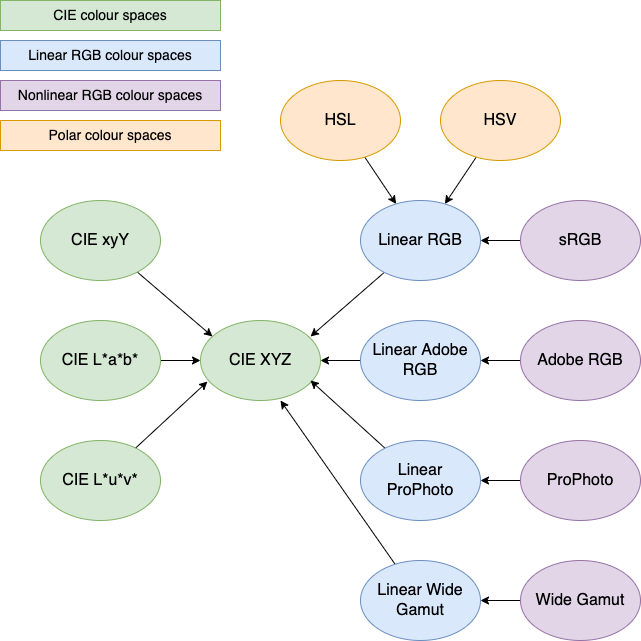

The diagram above was exported from draw.io. Its source (the exported page's mxGraphModel, read from the mxfile embedded in the PNG):
<mxGraphModel dx="1106" dy="997" grid="1" gridSize="10" guides="1" tooltips="1" connect="1" arrows="1" fold="1" page="1" pageScale="1" pageWidth="827" pageHeight="1169" math="0" shadow="0">
  <root>
    <mxCell id="0" />
    <mxCell id="1" parent="0" />
    <mxCell id="ugq9xhoPoMMtB-8sLs-u-1" value="&lt;font style=&quot;font-size: 16px&quot;&gt;CIE XYZ&lt;/font&gt;" style="ellipse;whiteSpace=wrap;html=1;fillColor=#d5e8d4;strokeColor=#82b366;" parent="1" vertex="1">
      <mxGeometry x="280" y="400" width="120" height="80" as="geometry" />
    </mxCell>
    <mxCell id="ugq9xhoPoMMtB-8sLs-u-41" value="" style="rounded=0;orthogonalLoop=1;jettySize=auto;html=1;fontFamily=Helvetica;fontSize=14;fontColor=default;entryX=0.1;entryY=0.2;entryDx=0;entryDy=0;entryPerimeter=0;" parent="1" source="ugq9xhoPoMMtB-8sLs-u-2" target="ugq9xhoPoMMtB-8sLs-u-1" edge="1">
      <mxGeometry relative="1" as="geometry" />
    </mxCell>
    <mxCell id="ugq9xhoPoMMtB-8sLs-u-2" value="&lt;font style=&quot;font-size: 16px&quot;&gt;CIE xyY&lt;/font&gt;" style="ellipse;whiteSpace=wrap;html=1;fillColor=#d5e8d4;strokeColor=#82b366;" parent="1" vertex="1">
      <mxGeometry x="120" y="280" width="120" height="80" as="geometry" />
    </mxCell>
    <mxCell id="ugq9xhoPoMMtB-8sLs-u-37" value="" style="edgeStyle=orthogonalEdgeStyle;rounded=0;orthogonalLoop=1;jettySize=auto;html=1;fontFamily=Helvetica;fontSize=14;fontColor=default;" parent="1" source="ugq9xhoPoMMtB-8sLs-u-3" target="ugq9xhoPoMMtB-8sLs-u-1" edge="1">
      <mxGeometry relative="1" as="geometry" />
    </mxCell>
    <mxCell id="ugq9xhoPoMMtB-8sLs-u-3" value="&lt;font style=&quot;font-size: 16px&quot;&gt;CIE L*a*b*&lt;/font&gt;" style="ellipse;whiteSpace=wrap;html=1;fillColor=#d5e8d4;strokeColor=#82b366;" parent="1" vertex="1">
      <mxGeometry x="120" y="400" width="120" height="80" as="geometry" />
    </mxCell>
    <mxCell id="ugq9xhoPoMMtB-8sLs-u-39" value="" style="rounded=0;orthogonalLoop=1;jettySize=auto;html=1;fontFamily=Helvetica;fontSize=14;fontColor=default;entryX=0.058;entryY=0.763;entryDx=0;entryDy=0;entryPerimeter=0;" parent="1" source="ugq9xhoPoMMtB-8sLs-u-4" target="ugq9xhoPoMMtB-8sLs-u-1" edge="1">
      <mxGeometry relative="1" as="geometry" />
    </mxCell>
    <mxCell id="ugq9xhoPoMMtB-8sLs-u-4" value="&lt;font style=&quot;font-size: 16px&quot;&gt;CIE L*u*v*&lt;/font&gt;" style="ellipse;whiteSpace=wrap;html=1;fillColor=#d5e8d4;strokeColor=#82b366;" parent="1" vertex="1">
      <mxGeometry x="120" y="520" width="120" height="80" as="geometry" />
    </mxCell>
    <mxCell id="ugq9xhoPoMMtB-8sLs-u-43" value="" style="edgeStyle=none;rounded=0;orthogonalLoop=1;jettySize=auto;html=1;fontFamily=Helvetica;fontSize=14;fontColor=default;entryX=0.917;entryY=0.2;entryDx=0;entryDy=0;entryPerimeter=0;" parent="1" source="ugq9xhoPoMMtB-8sLs-u-5" target="ugq9xhoPoMMtB-8sLs-u-1" edge="1">
      <mxGeometry relative="1" as="geometry" />
    </mxCell>
    <mxCell id="ugq9xhoPoMMtB-8sLs-u-5" value="&lt;font&gt;&lt;font style=&quot;font-size: 16px&quot;&gt;Linear RGB&lt;/font&gt;&lt;br&gt;&lt;/font&gt;" style="ellipse;whiteSpace=wrap;html=1;fillColor=#dae8fc;strokeColor=#6c8ebf;" parent="1" vertex="1">
      <mxGeometry x="440" y="280" width="120" height="80" as="geometry" />
    </mxCell>
    <mxCell id="ugq9xhoPoMMtB-8sLs-u-45" value="" style="edgeStyle=none;rounded=0;orthogonalLoop=1;jettySize=auto;html=1;fontFamily=Helvetica;fontSize=14;fontColor=default;entryX=1;entryY=0.5;entryDx=0;entryDy=0;" parent="1" source="ugq9xhoPoMMtB-8sLs-u-6" target="ugq9xhoPoMMtB-8sLs-u-1" edge="1">
      <mxGeometry relative="1" as="geometry" />
    </mxCell>
    <mxCell id="ugq9xhoPoMMtB-8sLs-u-6" value="&lt;font&gt;&lt;font style=&quot;font-size: 16px&quot;&gt;Linear Adobe&lt;br&gt;RGB&lt;/font&gt;&lt;br&gt;&lt;/font&gt;" style="ellipse;whiteSpace=wrap;html=1;fillColor=#dae8fc;strokeColor=#6c8ebf;" parent="1" vertex="1">
      <mxGeometry x="440" y="400" width="120" height="80" as="geometry" />
    </mxCell>
    <mxCell id="ugq9xhoPoMMtB-8sLs-u-47" value="" style="edgeStyle=none;rounded=0;orthogonalLoop=1;jettySize=auto;html=1;fontFamily=Helvetica;fontSize=14;fontColor=default;" parent="1" source="ugq9xhoPoMMtB-8sLs-u-7" edge="1">
      <mxGeometry relative="1" as="geometry">
        <mxPoint x="390" y="460" as="targetPoint" />
      </mxGeometry>
    </mxCell>
    <mxCell id="ugq9xhoPoMMtB-8sLs-u-7" value="&lt;font&gt;&lt;font style=&quot;font-size: 16px&quot;&gt;Linear&lt;br&gt;ProPhoto&lt;/font&gt;&lt;br&gt;&lt;/font&gt;" style="ellipse;whiteSpace=wrap;html=1;fillColor=#dae8fc;strokeColor=#6c8ebf;" parent="1" vertex="1">
      <mxGeometry x="440" y="520" width="120" height="80" as="geometry" />
    </mxCell>
    <mxCell id="ugq9xhoPoMMtB-8sLs-u-49" value="" style="edgeStyle=none;rounded=0;orthogonalLoop=1;jettySize=auto;html=1;fontFamily=Helvetica;fontSize=14;fontColor=default;" parent="1" source="ugq9xhoPoMMtB-8sLs-u-8" edge="1">
      <mxGeometry relative="1" as="geometry">
        <mxPoint x="360" y="480" as="targetPoint" />
      </mxGeometry>
    </mxCell>
    <mxCell id="ugq9xhoPoMMtB-8sLs-u-8" value="&lt;font&gt;&lt;font style=&quot;font-size: 16px&quot;&gt;Linear Wide&lt;br&gt;Gamut&lt;/font&gt;&lt;br&gt;&lt;/font&gt;" style="ellipse;whiteSpace=wrap;html=1;fillColor=#dae8fc;strokeColor=#6c8ebf;" parent="1" vertex="1">
      <mxGeometry x="440" y="640" width="120" height="80" as="geometry" />
    </mxCell>
    <mxCell id="ugq9xhoPoMMtB-8sLs-u-52" value="" style="edgeStyle=none;rounded=0;orthogonalLoop=1;jettySize=auto;html=1;fontFamily=Helvetica;fontSize=14;fontColor=default;" parent="1" source="ugq9xhoPoMMtB-8sLs-u-9" target="ugq9xhoPoMMtB-8sLs-u-5" edge="1">
      <mxGeometry relative="1" as="geometry" />
    </mxCell>
    <mxCell id="ugq9xhoPoMMtB-8sLs-u-9" value="&lt;font&gt;&lt;font style=&quot;font-size: 16px&quot;&gt;sRGB&lt;/font&gt;&lt;br&gt;&lt;/font&gt;" style="ellipse;whiteSpace=wrap;html=1;fillColor=#e1d5e7;strokeColor=#9673a6;" parent="1" vertex="1">
      <mxGeometry x="600" y="280" width="120" height="80" as="geometry" />
    </mxCell>
    <mxCell id="ugq9xhoPoMMtB-8sLs-u-53" value="" style="edgeStyle=none;rounded=0;orthogonalLoop=1;jettySize=auto;html=1;fontFamily=Helvetica;fontSize=14;fontColor=default;" parent="1" source="ugq9xhoPoMMtB-8sLs-u-10" target="ugq9xhoPoMMtB-8sLs-u-6" edge="1">
      <mxGeometry relative="1" as="geometry" />
    </mxCell>
    <mxCell id="ugq9xhoPoMMtB-8sLs-u-10" value="&lt;font&gt;&lt;font style=&quot;font-size: 16px&quot;&gt;Adobe RGB&lt;/font&gt;&lt;br&gt;&lt;/font&gt;" style="ellipse;whiteSpace=wrap;html=1;fillColor=#e1d5e7;strokeColor=#9673a6;" parent="1" vertex="1">
      <mxGeometry x="600" y="400" width="120" height="80" as="geometry" />
    </mxCell>
    <mxCell id="ugq9xhoPoMMtB-8sLs-u-54" value="" style="edgeStyle=none;rounded=0;orthogonalLoop=1;jettySize=auto;html=1;fontFamily=Helvetica;fontSize=14;fontColor=default;" parent="1" source="ugq9xhoPoMMtB-8sLs-u-11" target="ugq9xhoPoMMtB-8sLs-u-7" edge="1">
      <mxGeometry relative="1" as="geometry" />
    </mxCell>
    <mxCell id="ugq9xhoPoMMtB-8sLs-u-11" value="&lt;font&gt;&lt;font style=&quot;font-size: 16px&quot;&gt;ProPhoto&lt;/font&gt;&lt;br&gt;&lt;/font&gt;" style="ellipse;whiteSpace=wrap;html=1;fillColor=#e1d5e7;strokeColor=#9673a6;" parent="1" vertex="1">
      <mxGeometry x="600" y="520" width="120" height="80" as="geometry" />
    </mxCell>
    <mxCell id="ugq9xhoPoMMtB-8sLs-u-55" value="" style="edgeStyle=none;rounded=0;orthogonalLoop=1;jettySize=auto;html=1;fontFamily=Helvetica;fontSize=14;fontColor=default;" parent="1" source="ugq9xhoPoMMtB-8sLs-u-12" target="ugq9xhoPoMMtB-8sLs-u-8" edge="1">
      <mxGeometry relative="1" as="geometry" />
    </mxCell>
    <mxCell id="ugq9xhoPoMMtB-8sLs-u-12" value="&lt;font&gt;&lt;font style=&quot;font-size: 16px&quot;&gt;Wide Gamut&lt;/font&gt;&lt;br&gt;&lt;/font&gt;" style="ellipse;whiteSpace=wrap;html=1;fillColor=#e1d5e7;strokeColor=#9673a6;" parent="1" vertex="1">
      <mxGeometry x="600" y="640" width="120" height="80" as="geometry" />
    </mxCell>
    <mxCell id="ugq9xhoPoMMtB-8sLs-u-50" value="" style="edgeStyle=none;rounded=0;orthogonalLoop=1;jettySize=auto;html=1;fontFamily=Helvetica;fontSize=14;fontColor=default;" parent="1" source="ugq9xhoPoMMtB-8sLs-u-13" target="ugq9xhoPoMMtB-8sLs-u-5" edge="1">
      <mxGeometry relative="1" as="geometry" />
    </mxCell>
    <mxCell id="ugq9xhoPoMMtB-8sLs-u-13" value="&lt;font&gt;&lt;font style=&quot;font-size: 16px&quot;&gt;HSL&lt;/font&gt;&lt;br&gt;&lt;/font&gt;" style="ellipse;whiteSpace=wrap;html=1;fillColor=#ffe6cc;strokeColor=#d79b00;" parent="1" vertex="1">
      <mxGeometry x="360" y="160" width="120" height="80" as="geometry" />
    </mxCell>
    <mxCell id="ugq9xhoPoMMtB-8sLs-u-51" value="" style="edgeStyle=none;rounded=0;orthogonalLoop=1;jettySize=auto;html=1;fontFamily=Helvetica;fontSize=14;fontColor=default;" parent="1" source="ugq9xhoPoMMtB-8sLs-u-14" target="ugq9xhoPoMMtB-8sLs-u-5" edge="1">
      <mxGeometry relative="1" as="geometry" />
    </mxCell>
    <mxCell id="ugq9xhoPoMMtB-8sLs-u-14" value="&lt;font&gt;&lt;font style=&quot;font-size: 16px&quot;&gt;HSV&lt;/font&gt;&lt;br&gt;&lt;/font&gt;" style="ellipse;whiteSpace=wrap;html=1;fillColor=#ffe6cc;strokeColor=#d79b00;" parent="1" vertex="1">
      <mxGeometry x="520" y="160" width="120" height="80" as="geometry" />
    </mxCell>
    <mxCell id="ugq9xhoPoMMtB-8sLs-u-15" value="&lt;span style=&quot;font-size: 14px ; text-align: left&quot;&gt;CIE colour spaces&lt;/span&gt;" style="rounded=0;whiteSpace=wrap;html=1;fontFamily=Helvetica;fontSize=16;fontColor=default;strokeColor=#82b366;fillColor=#d5e8d4;" parent="1" vertex="1">
      <mxGeometry x="80" y="80" width="220" height="30" as="geometry" />
    </mxCell>
    <mxCell id="ugq9xhoPoMMtB-8sLs-u-30" value="&lt;span style=&quot;font-size: 14px ; text-align: left&quot;&gt;Linear RGB colour spaces&lt;/span&gt;" style="rounded=0;whiteSpace=wrap;html=1;fontFamily=Helvetica;fontSize=16;strokeColor=#6c8ebf;fillColor=#dae8fc;" parent="1" vertex="1">
      <mxGeometry x="80" y="120" width="220" height="30" as="geometry" />
    </mxCell>
    <mxCell id="ugq9xhoPoMMtB-8sLs-u-32" value="&lt;span style=&quot;font-size: 14px ; text-align: left&quot;&gt;Nonlinear RGB colour spaces&lt;/span&gt;" style="rounded=0;whiteSpace=wrap;html=1;fontFamily=Helvetica;fontSize=16;strokeColor=#9673a6;fillColor=#e1d5e7;" parent="1" vertex="1">
      <mxGeometry x="80" y="160" width="220" height="30" as="geometry" />
    </mxCell>
    <mxCell id="ugq9xhoPoMMtB-8sLs-u-34" value="&lt;span style=&quot;font-size: 14px ; text-align: left&quot;&gt;Polar colour spaces&lt;/span&gt;" style="rounded=0;whiteSpace=wrap;html=1;fontFamily=Helvetica;fontSize=16;strokeColor=#d79b00;fillColor=#ffe6cc;" parent="1" vertex="1">
      <mxGeometry x="80" y="200" width="220" height="30" as="geometry" />
    </mxCell>
  </root>
</mxGraphModel>